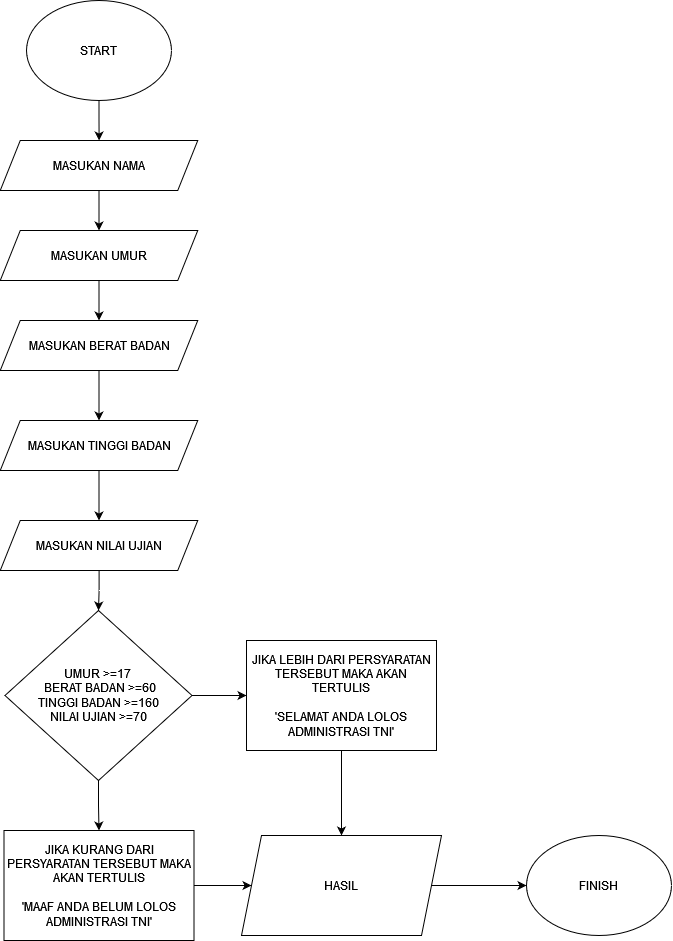

The diagram above was exported from draw.io. Its source (the exported page's mxGraphModel, read from the mxfile embedded in the PNG):
<mxGraphModel dx="880" dy="414" grid="1" gridSize="10" guides="1" tooltips="1" connect="1" arrows="1" fold="1" page="1" pageScale="1" pageWidth="850" pageHeight="1100" math="0" shadow="0">
  <root>
    <mxCell id="0" />
    <mxCell id="1" parent="0" />
    <mxCell id="sY4zIbWhbl7J-mq1DBRK-11" value="" style="edgeStyle=orthogonalEdgeStyle;rounded=0;orthogonalLoop=1;jettySize=auto;html=1;" parent="1" source="TBM6jsw2LYWzfJYEml-Q-1" target="TBM6jsw2LYWzfJYEml-Q-2" edge="1">
      <mxGeometry relative="1" as="geometry" />
    </mxCell>
    <mxCell id="TBM6jsw2LYWzfJYEml-Q-1" value="START" style="ellipse;whiteSpace=wrap;html=1;" parent="1" vertex="1">
      <mxGeometry x="110" y="60" width="145" height="100" as="geometry" />
    </mxCell>
    <mxCell id="sY4zIbWhbl7J-mq1DBRK-12" value="" style="edgeStyle=orthogonalEdgeStyle;rounded=0;orthogonalLoop=1;jettySize=auto;html=1;" parent="1" source="TBM6jsw2LYWzfJYEml-Q-2" target="sY4zIbWhbl7J-mq1DBRK-1" edge="1">
      <mxGeometry relative="1" as="geometry" />
    </mxCell>
    <mxCell id="TBM6jsw2LYWzfJYEml-Q-2" value="MASUKAN NAMA" style="shape=parallelogram;perimeter=parallelogramPerimeter;whiteSpace=wrap;html=1;fixedSize=1;" parent="1" vertex="1">
      <mxGeometry x="83.75" y="200" width="197.5" height="50" as="geometry" />
    </mxCell>
    <mxCell id="sY4zIbWhbl7J-mq1DBRK-13" value="" style="edgeStyle=orthogonalEdgeStyle;rounded=0;orthogonalLoop=1;jettySize=auto;html=1;" parent="1" source="sY4zIbWhbl7J-mq1DBRK-1" target="sY4zIbWhbl7J-mq1DBRK-3" edge="1">
      <mxGeometry relative="1" as="geometry" />
    </mxCell>
    <mxCell id="sY4zIbWhbl7J-mq1DBRK-1" value="&lt;div&gt;MASUKAN UMUR&lt;/div&gt;" style="shape=parallelogram;perimeter=parallelogramPerimeter;whiteSpace=wrap;html=1;fixedSize=1;" parent="1" vertex="1">
      <mxGeometry x="83.75" y="290" width="197.5" height="50" as="geometry" />
    </mxCell>
    <mxCell id="sY4zIbWhbl7J-mq1DBRK-15" value="" style="edgeStyle=orthogonalEdgeStyle;rounded=0;orthogonalLoop=1;jettySize=auto;html=1;" parent="1" source="sY4zIbWhbl7J-mq1DBRK-2" target="sY4zIbWhbl7J-mq1DBRK-4" edge="1">
      <mxGeometry relative="1" as="geometry" />
    </mxCell>
    <mxCell id="sY4zIbWhbl7J-mq1DBRK-2" value="MASUKAN TINGGI BADAN" style="shape=parallelogram;perimeter=parallelogramPerimeter;whiteSpace=wrap;html=1;fixedSize=1;" parent="1" vertex="1">
      <mxGeometry x="83.75" y="480" width="197.5" height="50" as="geometry" />
    </mxCell>
    <mxCell id="sY4zIbWhbl7J-mq1DBRK-14" value="" style="edgeStyle=orthogonalEdgeStyle;rounded=0;orthogonalLoop=1;jettySize=auto;html=1;" parent="1" source="sY4zIbWhbl7J-mq1DBRK-3" target="sY4zIbWhbl7J-mq1DBRK-2" edge="1">
      <mxGeometry relative="1" as="geometry" />
    </mxCell>
    <mxCell id="sY4zIbWhbl7J-mq1DBRK-3" value="MASUKAN BERAT BADAN " style="shape=parallelogram;perimeter=parallelogramPerimeter;whiteSpace=wrap;html=1;fixedSize=1;" parent="1" vertex="1">
      <mxGeometry x="83.75" y="380" width="197.5" height="50" as="geometry" />
    </mxCell>
    <mxCell id="sY4zIbWhbl7J-mq1DBRK-16" value="" style="edgeStyle=orthogonalEdgeStyle;rounded=0;orthogonalLoop=1;jettySize=auto;html=1;" parent="1" source="sY4zIbWhbl7J-mq1DBRK-4" target="sY4zIbWhbl7J-mq1DBRK-5" edge="1">
      <mxGeometry relative="1" as="geometry" />
    </mxCell>
    <mxCell id="sY4zIbWhbl7J-mq1DBRK-4" value="&lt;div&gt;MASUKAN NILAI UJIAN&lt;/div&gt;" style="shape=parallelogram;perimeter=parallelogramPerimeter;whiteSpace=wrap;html=1;fixedSize=1;" parent="1" vertex="1">
      <mxGeometry x="83.75" y="580" width="197.5" height="50" as="geometry" />
    </mxCell>
    <mxCell id="sY4zIbWhbl7J-mq1DBRK-17" value="" style="edgeStyle=orthogonalEdgeStyle;rounded=0;orthogonalLoop=1;jettySize=auto;html=1;" parent="1" source="sY4zIbWhbl7J-mq1DBRK-5" target="sY4zIbWhbl7J-mq1DBRK-6" edge="1">
      <mxGeometry relative="1" as="geometry" />
    </mxCell>
    <mxCell id="sY4zIbWhbl7J-mq1DBRK-18" value="" style="edgeStyle=orthogonalEdgeStyle;rounded=0;orthogonalLoop=1;jettySize=auto;html=1;" parent="1" source="sY4zIbWhbl7J-mq1DBRK-5" target="sY4zIbWhbl7J-mq1DBRK-7" edge="1">
      <mxGeometry relative="1" as="geometry" />
    </mxCell>
    <mxCell id="sY4zIbWhbl7J-mq1DBRK-5" value="&lt;div&gt;UMUR &amp;gt;=17&amp;nbsp;&lt;/div&gt;&lt;div&gt;&amp;nbsp;BERAT BADAN &amp;gt;=60&lt;/div&gt;&lt;div&gt;TINGGI BADAN &amp;gt;=160&lt;/div&gt;&lt;div&gt;NILAI UJIAN &amp;gt;=70&lt;br&gt; &lt;/div&gt;" style="rhombus;whiteSpace=wrap;html=1;" parent="1" vertex="1">
      <mxGeometry x="88.5" y="670" width="187" height="170" as="geometry" />
    </mxCell>
    <mxCell id="sY4zIbWhbl7J-mq1DBRK-19" value="" style="edgeStyle=orthogonalEdgeStyle;rounded=0;orthogonalLoop=1;jettySize=auto;html=1;" parent="1" source="sY4zIbWhbl7J-mq1DBRK-6" target="sY4zIbWhbl7J-mq1DBRK-9" edge="1">
      <mxGeometry relative="1" as="geometry" />
    </mxCell>
    <mxCell id="sY4zIbWhbl7J-mq1DBRK-6" value="&lt;div&gt;JIKA KURANG DARI PERSYARATAN TERSEBUT MAKA AKAN TERTULIS&lt;br&gt;&lt;/div&gt;&lt;div&gt;&lt;br&gt;&lt;/div&gt;'MAAF ANDA BELUM LOLOS ADMINISTRASI TNI'" style="rounded=0;whiteSpace=wrap;html=1;" parent="1" vertex="1">
      <mxGeometry x="87.5" y="890" width="190" height="110" as="geometry" />
    </mxCell>
    <mxCell id="sY4zIbWhbl7J-mq1DBRK-20" value="" style="edgeStyle=orthogonalEdgeStyle;rounded=0;orthogonalLoop=1;jettySize=auto;html=1;" parent="1" source="sY4zIbWhbl7J-mq1DBRK-7" target="sY4zIbWhbl7J-mq1DBRK-9" edge="1">
      <mxGeometry relative="1" as="geometry" />
    </mxCell>
    <mxCell id="sY4zIbWhbl7J-mq1DBRK-7" value="&lt;div&gt;JIKA LEBIH DARI PERSYARATAN TERSEBUT MAKA AKAN TERTULIS&lt;br&gt;&lt;/div&gt;&lt;div&gt;&lt;br&gt;&lt;/div&gt;'SELAMAT ANDA LOLOS ADMINISTRASI TNI'" style="rounded=0;whiteSpace=wrap;html=1;" parent="1" vertex="1">
      <mxGeometry x="330" y="700" width="190" height="110" as="geometry" />
    </mxCell>
    <mxCell id="sY4zIbWhbl7J-mq1DBRK-21" value="" style="edgeStyle=orthogonalEdgeStyle;rounded=0;orthogonalLoop=1;jettySize=auto;html=1;" parent="1" source="sY4zIbWhbl7J-mq1DBRK-9" target="sY4zIbWhbl7J-mq1DBRK-10" edge="1">
      <mxGeometry relative="1" as="geometry" />
    </mxCell>
    <mxCell id="sY4zIbWhbl7J-mq1DBRK-9" value="HASIL" style="shape=parallelogram;perimeter=parallelogramPerimeter;whiteSpace=wrap;html=1;fixedSize=1;" parent="1" vertex="1">
      <mxGeometry x="325" y="895" width="200" height="100" as="geometry" />
    </mxCell>
    <mxCell id="sY4zIbWhbl7J-mq1DBRK-10" value="FINISH" style="ellipse;whiteSpace=wrap;html=1;" parent="1" vertex="1">
      <mxGeometry x="610" y="895" width="145" height="100" as="geometry" />
    </mxCell>
  </root>
</mxGraphModel>